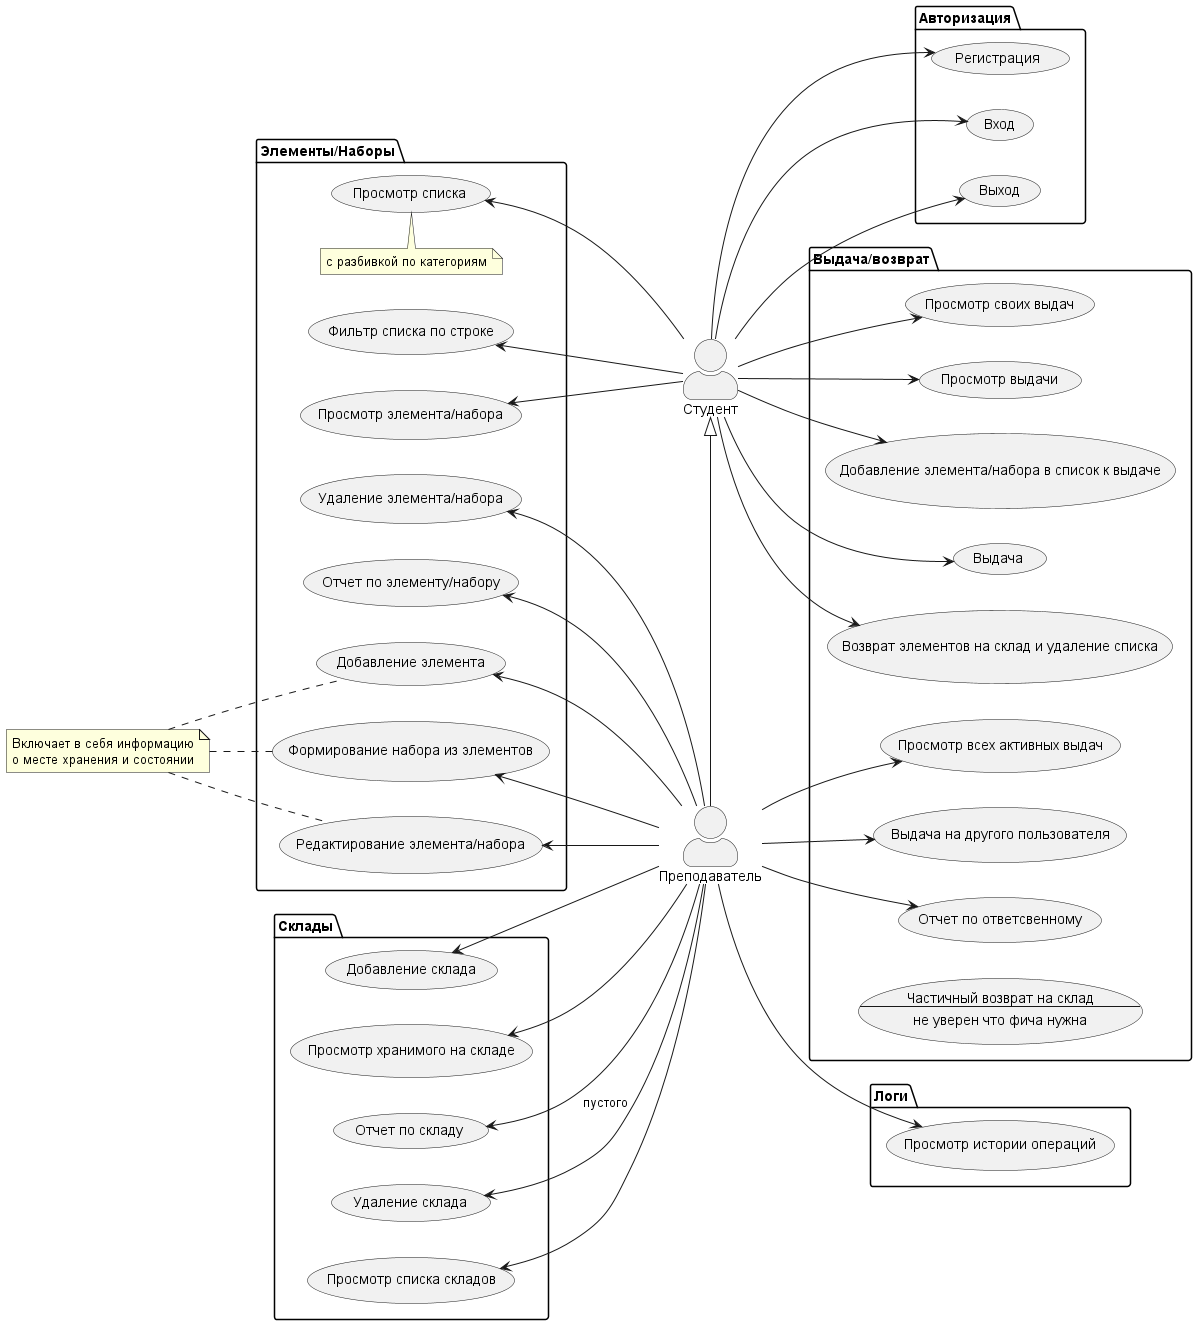

The diagram above was rendered by PlantUML. Its source (embedded in the PNG):
@startuml UseCase

skinparam actorStyle awesome
left to right direction

:Студент: as S
:Преподаватель: as P
S <|- P

package Авторизация {
    (Регистрация) as Register
    (Вход) as LogIn
    (Выход) as LogOut
}

package Склады {
    (Просмотр списка складов) as StorageList
    (Добавление склада) as CreateStorege
    (Удаление склада) as DeleteStorage
    (Просмотр хранимого на складе) as StorageContent
    (Отчет по складу) as StorageReport
}

package Элементы/Наборы {
    (Просмотр списка) as ElementList
    note top of ElementList : с разбивкой по категориям
    (Фильтр списка по строке) as ElementListFilter
    (Добавление элемента) as CreateElement
    (Формирование набора из элементов) as FormPack
    (Редактирование элемента/набора) as EditElement
    (Удаление элемента/набора) as DeleteElement
    (Просмотр элемента/набора) as CheckElement
    (Отчет по элементу/набору) as ElementReport
}

note "Включает в себя информацию\nо месте хранения и состоянии" as N1

N1 .. EditElement
N1 .. CreateElement
N1 .. FormPack

package Выдача/возврат {
    (Просмотр своих выдач) as DeliveryList
    (Просмотр всех активных выдач) as AllDeliveryList
    (Просмотр выдачи) as DeliveryCheck
    (Добавление элемента/набора в список к выдаче) as AddToDeliveryList
    (Выдача) as Delivery
    (Возврат элементов на склад и удаление списка) as ReturnDeliveryToStorage
    (Выдача на другого пользователя) as DeliveryTo
    (Отчет по ответсвенному) as LiableReport
    usecase PartialReturn as "Частичный возврат на склад
    --
    не уверен что фича нужна"
}

package Логи {
    (Просмотр истории операций) as CheckLog
}

S --> Register
S --> LogIn
S --> LogOut
' StorageList <-- S
' StorageContent <-- S
CheckElement <-- S
ElementList <-- S
ElementListFilter <-- S
S --> DeliveryList
S --> DeliveryCheck
S --> AddToDeliveryList
S --> Delivery
S --> ReturnDeliveryToStorage

' P --> Register
' P --> LogIn
' P --> LogOut
StorageList <-- P
StorageContent <-- P
CreateStorege <-- P
DeleteStorage <- P : пустого
StorageReport <-- P
CreateElement <-- P
EditElement <-- P
DeleteElement <-- P
ElementReport <-- P
P --> FormPack
P --> AllDeliveryList
P --> DeliveryTo
P --> LiableReport
P --> CheckLog

@enduml